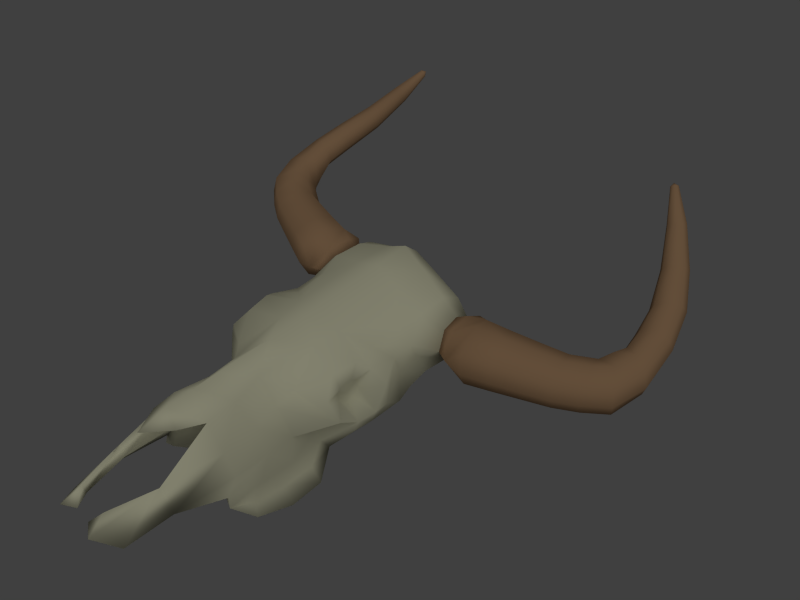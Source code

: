 # Source: cowskull.blend  (saved by Blender 2.63.0; exported with 4.5.12 LTS)
import bpy
from mathutils import Matrix  # noqa: F401  (used for matrix-valued properties, if any)

bpy.ops.wm.read_factory_settings(use_empty=True)
scene = bpy.context.scene
scene.name = 'Scene'

# ---- collections
col_collection_1 = bpy.data.collections.new('Collection 1'); scene.collection.children.link(col_collection_1)

# ---- materials (node trees are filled in below, after node groups)
mat_bone = bpy.data.materials.new('Bone')
mat_bone.alpha_threshold = 0.0
mat_bone.use_transparent_shadow = False
mat_bone.diffuse_color = (0.6, 0.59, 0.42, 1.0)
mat_bone.roughness = 0.5
mat_bone.specular_intensity = 0.0
mat_bone.line_color = (0.0, 0.0, 0.0, 1.0)
mat_horn = bpy.data.materials.new('Horn')
mat_horn.alpha_threshold = 0.0
mat_horn.use_transparent_shadow = False
mat_horn.diffuse_color = (0.3343, 0.2053, 0.113, 1.0)
mat_horn.roughness = 0.5
mat_horn.specular_intensity = 0.0
mat_horn.line_color = (0.0, 0.0, 0.0, 1.0)

# ---- material node trees

# ---- world
world_world = bpy.data.worlds.new('World'); scene.world = world_world
world_world.color = (0.05088, 0.05088, 0.05088)
world_world.use_sun_shadow = False
world_world.sun_shadow_jitter_overblur = 0.0
world_world.cycles.sampling_method = 'MANUAL'
world_world.cycles.sample_map_resolution = 256

# ---- cameras
cam_camera = bpy.data.cameras.new('Camera')
cam_camera.clip_end = 100.0
cam_camera.lens = 35.0
cam_camera.sensor_width = 32.0
cam_camera.sensor_height = 18.0
cam_camera.ortho_scale = 7.314
cam_camera.dof.focus_distance = 0.0
cam_camera.dof.aperture_fstop = 128.0

# ---- lights
light_lamp = bpy.data.lights.new('Lamp', 'SUN')
light_lamp.transmission_factor = 0.0
light_lamp.cutoff_distance = 30.0
light_lamp.angle = 1.571
light_lamp.energy = 1.0
light_lamp.shadow_buffer_clip_start = 1.001
light_lamp.shadow_soft_size = 1.0
light_lamp.shadow_cascade_max_distance = 1000.0
light_lamp.cycles.use_multiple_importance_sampling = False

# ---- meshes
me_plane = bpy.data.meshes.new('Plane')
me_plane.from_pydata([(0.4138, 0.3268, 1.147), (1.155, 0.8939, -0.6023), (0.2351, 0.3407, -1.081), (0.9914, 0.6, -0.6219), (0.0, 0.1526, 1.153), (0.0, 0.1526, -0.6749), (0.8607, 0.404, -0.3998), (0.913, 0.404, -0.07316), (0.8897, 2.095, -0.9296), (0.3331, 0.8268, -3.666), (0.8859, 2.1, -1.409), (0.8557, 1.85, -1.901), (0.0, 0.1526, 0.1526), (0.41, 0.3125, 0.1228), (0.7305, 1.496, -2.152), (0.7202, 1.8, -0.5804), (0.295, 0.4191, -1.454), (0.4528, 0.6935, -2.745), (0.3494, 0.3564, -1.917), (0.5835, 1.093, -2.756), (0.4692, 0.7562, -1.052), (0.5182, 0.7562, -1.438), (0.5563, 0.7562, -1.923), (0.5835, 1.093, -2.756), (0.5889, 1.031, -3.423), (1.174, 1.083, -0.3671), (1.22, 1.077, -0.09929), (1.207, 0.7633, 0.1359), (1.031, 0.5412, 0.05749), (0.913, 0.6326, -0.1777), (0.913, 0.6326, -0.3606), (0.913, 0.8221, -0.4259), (0.913, 0.9592, -0.3149), (0.913, 0.9674, -0.1722), (0.913, 0.8424, -0.08731), (0.913, 0.6927, -0.09185), (0.913, 0.695, -0.4214), (0.913, 0.7778, -0.2608), (0.3544, 0.3215, -0.2596), (0.0, 0.1526, -0.1104), (0.5848, 0.5491, -0.8171), (0.6742, 1.121, -1.929), (0.6742, 1.148, -1.428), (0.6742, 1.186, -1.047), (0.6742, 1.284, -0.655), (0.6969, 1.344, -2.113), (0.6969, 1.518, -1.645), (0.6969, 1.594, -1.139), (0.6969, 1.589, -0.6817), (0.7305, 1.736, -1.814), (0.7305, 1.861, -1.379), (0.7305, 1.894, -0.9217), (0.0, 0.1526, 1.697), (0.0, 0.3758, 1.895), (0.3684, 0.3486, 1.666), (1.0, 0.7134, 0.4814), (1.0, 0.7134, 0.7753), (1.223, 0.893, 1.058), (1.12, 0.7134, 1.281), (1.076, 0.7134, 1.559), (1.104, 0.8222, 1.733), (0.7474, 0.5357, 0.335), (0.7474, 0.4921, 0.7922), (0.8726, 0.4649, 1.14), (0.8454, 0.4921, 1.549), (0.8943, 0.6391, 1.788), (0.4174, 0.501, 1.851), (1.223, 1.127, 1.183), (1.205, 1.143, 1.427), (1.124, 0.9964, 1.631), (1.203, 1.118, 0.1091), (1.0, 0.9616, 0.8537), (1.0, 1.034, 0.5087), (1.065, 1.355, -0.3606), (1.084, 1.397, -0.07965), (1.109, 1.397, 0.3939), (1.063, 1.348, 0.6442), (1.063, 1.288, 0.9436), (0.8821, 1.478, 1.123), (0.718, 1.484, 1.461), (0.482, 1.19, 1.744), (0.0, 0.8634, 1.831), (1.223, 0.893, 1.058), (1.12, 0.7134, 1.281), (1.076, 0.7134, 1.559), (1.104, 0.8222, 1.733), (1.223, 1.127, 1.183), (1.205, 1.143, 1.427), (1.124, 0.9964, 1.631), (1.389, 0.8871, 0.9928), (1.258, 0.6601, 1.275), (1.203, 0.6601, 1.625), (1.237, 0.7977, 1.845), (1.389, 1.183, 1.151), (1.366, 1.203, 1.458), (1.263, 1.018, 1.716), (1.438, 0.6616, 1.748), (1.628, 1.244, 1.089), (1.409, 0.9642, 1.883), (1.653, 0.9642, 0.992), (1.349, 1.358, 1.397), (1.622, 0.6616, 1.095), (1.273, 1.25, 1.68), (1.516, 0.5315, 1.453), (1.815, 0.682, 1.833), (1.991, 1.224, 1.22), (1.788, 0.9635, 1.959), (2.015, 0.9635, 1.13), (1.732, 1.33, 1.507), (1.985, 0.682, 1.226), (1.661, 1.23, 1.77), (1.887, 0.5609, 1.558), (2.216, 0.702, 1.934), (2.379, 1.204, 1.366), (2.191, 0.9628, 2.051), (2.402, 0.9628, 1.283), (2.14, 1.302, 1.632), (2.374, 0.702, 1.371), (2.074, 1.21, 1.875), (2.283, 0.5898, 1.68), (2.598, 0.7206, 2.035), (2.749, 1.186, 1.508), (2.575, 0.9622, 2.143), (2.77, 0.9622, 1.431), (2.527, 1.277, 1.755), (2.744, 0.7206, 1.513), (2.466, 1.191, 1.98), (2.66, 0.6167, 1.799), (2.914, 0.7206, 2.217), (3.065, 1.186, 1.691), (2.891, 0.8651, 2.325), (3.086, 0.9622, 1.613), (2.843, 1.277, 1.937), (3.06, 0.7206, 1.696), (2.782, 1.191, 2.163), (2.976, 0.6167, 1.981), (3.03, 0.6234, 2.356), (3.367, 1.186, 1.924), (2.968, 0.8651, 2.448), (3.415, 0.9622, 1.861), (3.069, 1.277, 2.07), (3.361, 0.7206, 1.927), (2.928, 1.094, 2.256), (3.176, 0.6167, 2.161), (3.089, 0.6583, 2.557), (3.508, 1.054, 2.354), (3.007, 0.8639, 2.604), (3.569, 0.8639, 2.323), (3.226, 1.131, 2.353), (3.502, 0.6583, 2.354), (3.048, 1.058, 2.443), (3.273, 0.5699, 2.463), (3.092, 0.5339, 2.841), (3.464, 0.855, 2.911), (3.016, 0.7007, 2.832), (3.518, 0.7007, 2.92), (3.28, 0.9178, 2.774), (3.46, 0.5339, 2.908), (3.121, 0.8586, 2.747), (3.258, 0.4621, 2.868), (3.015, 0.4279, 3.2), (3.303, 0.662, 3.465), (2.948, 0.5821, 3.216), (3.351, 0.5204, 3.446), (3.188, 0.768, 3.313), (3.31, 0.3821, 3.371), (3.061, 0.7356, 3.224), (3.151, 0.3452, 3.255), (2.803, 0.2282, 3.656), (3.031, 0.3498, 3.916), (2.747, 0.3408, 3.705), (3.072, 0.2472, 3.868), (2.935, 0.4649, 3.825), (3.042, 0.1586, 3.777), (2.834, 0.4588, 3.749), (2.915, 0.1549, 3.678), (2.544, -0.1023, 4.072), (2.705, -0.05944, 4.273), (2.502, -0.0338, 4.125), (2.736, -0.1214, 4.222), (2.634, 0.03445, 4.23), (2.715, -0.1674, 4.144), (2.562, 0.04178, 4.176), (2.625, -0.1551, 4.075), (2.319, -0.4347, 4.4), (2.386, -0.4166, 4.484), (2.301, -0.4058, 4.422), (2.399, -0.4427, 4.463), (2.357, -0.3771, 4.466), (2.391, -0.462, 4.43), (2.326, -0.374, 4.443), (2.353, -0.4569, 4.401), (2.325, -0.4514, 4.463), (0.2424, 0.2694, -2.255), (0.0, 0.1932, -2.605), (0.0, 0.117, -2.193), (0.0, 0.117, -1.829), (0.0, 0.1224, -1.459), (0.0, 0.1333, -1.067), (0.3649, 0.8268, -2.763), (0.1314, 0.8268, -3.549), (0.2428, 0.8268, -3.358), (0.1314, 0.8268, -3.549), (0.1314, 0.8268, -3.549), (0.2617, 0.6935, -3.366), (0.0, 0.637, -1.678), (0.2959, 0.8268, -2.02), (0.0, 1.314, 1.618), (0.0, 1.581, 1.036), (0.0, 1.648, 0.3945), (0.6072, 2.095, -0.9296), (0.6072, 2.095, -1.378), (0.5786, 1.98, -0.8932), (0.5826, 1.996, -1.359), (0.6511, 1.858, -1.848), (0.6051, 1.768, -1.793), (0.5599, 1.755, -0.6293), (0.6183, 1.506, -2.113), (0.0, 1.585, -0.3545), (0.0, 1.377, -0.9784), (0.0, 1.119, -1.749), (0.3966, 1.642, -1.116)], [(23, 19), (200, 201), (203, 200), (9, 202), (202, 203)], [(38, 13, 39), (13, 0, 12), (24, 23, 17), (23, 22, 17), (21, 16, 22), (20, 2, 16), (29, 35, 28), (27, 28, 34), (26, 34, 33), (25, 33, 32), (1, 25, 31), (36, 30, 3), (3, 31, 36), (30, 36, 37), (37, 36, 31), (31, 32, 37), (32, 33, 37), (33, 34, 37), (34, 35, 37), (37, 35, 29), (29, 30, 37), (2, 38, 5), (13, 38, 7), (29, 28, 7), (30, 29, 7), (7, 6, 30), (3, 30, 6), (39, 13, 12), (12, 0, 4), (9, 24, 17), (22, 18, 17), (16, 18, 22), (21, 20, 16), (34, 28, 35), (27, 34, 26), (26, 33, 25), (31, 25, 32), (1, 31, 3), (5, 38, 39), (7, 38, 6), (40, 2, 20), (40, 38, 2), (40, 6, 38), (40, 3, 6), (40, 1, 3), (1, 40, 20), (23, 41, 22), (22, 41, 21), (42, 21, 41), (21, 42, 43), (21, 43, 20), (43, 1, 20), (43, 44, 1), (23, 45, 41), (41, 45, 42), (42, 45, 46), (42, 46, 47), (42, 47, 43), (47, 44, 43), (47, 48, 44), (46, 45, 14), (15, 51, 8), (8, 51, 50), (10, 8, 50), (11, 10, 50), (11, 50, 49), (14, 11, 49), (51, 15, 48), (51, 48, 47), (50, 51, 47), (50, 47, 46), (49, 50, 46), (46, 14, 49), (54, 4, 0), (4, 54, 52), (52, 54, 53), (28, 13, 7), (61, 13, 28), (62, 13, 61), (13, 62, 0), (0, 62, 63), (0, 63, 64), (0, 64, 54), (54, 64, 65), (54, 65, 66), (66, 53, 54), (64, 60, 65), (64, 59, 60), (63, 59, 64), (63, 58, 59), (63, 57, 58), (63, 56, 57), (62, 56, 63), (61, 56, 62), (61, 55, 56), (28, 55, 61), (27, 55, 28), (27, 70, 55), (26, 70, 27), (56, 71, 57), (57, 71, 67), (55, 71, 56), (55, 72, 71), (72, 55, 70), (44, 25, 1), (81, 53, 66), (80, 81, 66), (80, 66, 65), (65, 79, 80), (60, 79, 65), (79, 60, 69), (69, 78, 79), (68, 78, 69), (68, 77, 78), (67, 77, 68), (77, 67, 71), (77, 71, 72), (72, 76, 77), (72, 75, 76), (70, 75, 72), (70, 74, 75), (26, 74, 70), (25, 74, 26), (25, 73, 74), (73, 15, 74), (73, 48, 15), (25, 48, 73), (48, 25, 44), (83, 84, 59, 58), (67, 68, 87, 86), (85, 88, 69, 60), (82, 83, 58, 57), (57, 67, 86, 82), (84, 85, 60, 59), (68, 69, 88, 87), (82, 86, 93, 89), (87, 88, 95, 94), (89, 90, 83, 82), (91, 92, 85, 84), (86, 87, 94, 93), (92, 95, 88, 85), (90, 91, 84, 83), (90, 96, 91), (96, 90, 103), (89, 103, 90), (89, 101, 103), (101, 89, 99), (99, 89, 97), (97, 89, 93), (93, 100, 97), (100, 93, 94), (100, 94, 95), (100, 95, 102), (92, 102, 95), (92, 98, 102), (92, 96, 98), (91, 96, 92), (106, 110, 102, 98), (109, 111, 103, 101), (97, 100, 108, 105), (107, 109, 101, 99), (104, 106, 98, 96), (100, 102, 110, 108), (105, 107, 99, 97), (96, 103, 111, 104), (105, 108, 116, 113), (117, 119, 111, 109), (115, 117, 109, 107), (112, 114, 106, 104), (108, 110, 118, 116), (113, 115, 107, 105), (104, 111, 119, 112), (114, 118, 110, 106), (121, 123, 115, 113), (112, 119, 127, 120), (122, 126, 118, 114), (113, 116, 124, 121), (125, 127, 119, 117), (123, 125, 117, 115), (120, 122, 114, 112), (116, 118, 126, 124), (131, 133, 125, 123), (128, 130, 122, 120), (124, 126, 134, 132), (129, 131, 123, 121), (120, 127, 135, 128), (130, 134, 126, 122), (121, 124, 132, 129), (133, 135, 127, 125), (138, 142, 134, 130), (129, 132, 140, 137), (141, 143, 135, 133), (139, 141, 133, 131), (136, 138, 130, 128), (132, 134, 142, 140), (137, 139, 131, 129), (128, 135, 143, 136), (140, 142, 150, 148), (145, 147, 139, 137), (136, 143, 151, 144), (146, 150, 142, 138), (137, 140, 148, 145), (149, 151, 143, 141), (147, 149, 141, 139), (144, 146, 138, 136), (145, 148, 156, 153), (157, 159, 151, 149), (155, 157, 149, 147), (152, 154, 146, 144), (148, 150, 158, 156), (153, 155, 147, 145), (144, 151, 159, 152), (154, 158, 150, 146), (161, 163, 155, 153), (152, 159, 167, 160), (162, 166, 158, 154), (153, 156, 164, 161), (165, 167, 159, 157), (163, 165, 157, 155), (160, 162, 154, 152), (156, 158, 166, 164), (173, 175, 167, 165), (171, 173, 165, 163), (168, 170, 162, 160), (164, 166, 174, 172), (169, 171, 163, 161), (160, 167, 175, 168), (170, 174, 166, 162), (161, 164, 172, 169), (168, 175, 183, 176), (178, 182, 174, 170), (169, 172, 180, 177), (181, 183, 175, 173), (179, 181, 173, 171), (176, 178, 170, 168), (172, 174, 182, 180), (177, 179, 171, 169), (184, 186, 178, 176), (180, 182, 190, 188), (185, 187, 179, 177), (176, 183, 191, 184), (186, 190, 182, 178), (177, 180, 188, 185), (189, 191, 183, 181), (187, 189, 181, 179), (187, 192, 189), (189, 192, 191), (192, 184, 191), (184, 192, 186), (186, 192, 190), (192, 188, 190), (192, 185, 188), (185, 192, 187), (5, 198, 2), (197, 2, 198), (2, 197, 16), (196, 16, 197), (16, 196, 18), (195, 18, 196), (18, 195, 193), (193, 195, 194), (204, 203, 9), (204, 9, 17), (205, 18, 193), (18, 205, 206), (18, 206, 199), (199, 17, 18), (17, 199, 201), (201, 204, 17), (203, 204, 201), (205, 193, 194), (207, 81, 80), (207, 80, 79), (208, 207, 79), (208, 79, 78), (76, 78, 77), (210, 10, 211), (10, 210, 8), (213, 212, 210), (213, 210, 211), (210, 216, 15), (216, 210, 212), (11, 211, 10), (11, 214, 211), (14, 217, 11), (213, 214, 215), (211, 214, 213), (8, 210, 15), (11, 217, 214), (214, 217, 215), (209, 208, 78), (209, 78, 76), (209, 76, 75), (209, 75, 74), (74, 218, 209), (218, 74, 15), (15, 216, 218), (212, 213, 221), (221, 216, 212), (221, 218, 216), (221, 219, 218), (221, 220, 219), (221, 213, 215), (221, 215, 217), (217, 220, 221), (9, 203, 201), (201, 199, 9), (199, 24, 9), (199, 23, 24), (199, 206, 23), (206, 45, 23), (217, 14, 45), (217, 45, 206), (206, 220, 217), (220, 206, 205)])
me_plane.polygons.foreach_set('use_smooth', [True] * 315)
me_plane.polygons.foreach_set('material_index', [0, 0, 0, 0, 0, 0, 0, 0, 0, 0, 0, 0, 0, 0, 0, 0, 0, 0, 0, 0, 0, 0, 0, 0, 0, 0, 0, 0, 0, 0, 0, 0, 0, 0, 0, 0, 0, 0, 0, 0, 0, 0, 0, 0, 0, 0, 0, 0, 0, 0, 0, 0, 0, 0, 0, 0, 0, 0, 0, 0, 0, 0, 0, 0, 0, 0, 0, 0, 0, 0, 0, 0, 0, 0, 0, 0, 0, 0, 0, 0, 0, 0, 0, 0, 0, 0, 0, 0, 0, 0, 0, 0, 0, 0, 0, 0, 0, 0, 0, 0, 0, 0, 0, 0, 0, 0, 0, 0, 0, 0, 0, 0, 0, 0, 0, 0, 0, 0, 0, 0, 0, 0, 0, 0, 0, 0, 0, 0, 0, 0, 0, 0, 0, 0, 0, 1, 1, 1, 1, 1, 1, 1, 1, 1, 1, 1, 1, 1, 1, 1, 1, 1, 1, 1, 1, 1, 1, 1, 1, 1, 1, 1, 1, 1, 1, 1, 1, 1, 1, 1, 1, 1, 1, 1, 1, 1, 1, 1, 1, 1, 1, 1, 1, 1, 1, 1, 1, 1, 1, 1, 1, 1, 1, 1, 1, 1, 1, 1, 1, 1, 1, 1, 1, 1, 1, 1, 1, 1, 1, 1, 1, 1, 1, 1, 1, 1, 1, 1, 1, 1, 1, 1, 1, 1, 1, 1, 1, 1, 1, 1, 1, 1, 1, 1, 1, 1, 1, 1, 1, 1, 1, 1, 1, 1, 1, 1, 1, 1, 1, 1, 1, 1, 1, 0, 0, 0, 0, 0, 0, 0, 0, 0, 0, 0, 0, 0, 0, 0, 0, 0, 0, 0, 0, 0, 0, 0, 0, 0, 0, 0, 0, 0, 0, 0, 0, 0, 0, 0, 0, 0, 0, 0, 0, 0, 0, 0, 0, 0, 0, 0, 0, 0, 0, 0, 0, 0, 0, 0, 0, 0, 0, 0, 0, 0, 0])
me_plane.materials.append(mat_bone)
me_plane.materials.append(mat_horn)
me_plane.use_remesh_preserve_volume = False
me_plane.use_remesh_preserve_attributes = False
me_plane.use_mirror_vertex_groups = False
me_plane.update()

# ---- objects
ob_skull = bpy.data.objects.new('Skull', me_plane)
ob_lamp = bpy.data.objects.new('Lamp', light_lamp)
ob_camera = bpy.data.objects.new('Camera', cam_camera)

# ---- transforms, parenting, visibility, modifiers, constraints
ob_skull.location = (0.0, 0.0, 0.0)
ob_skull.rotation_euler = (-1.396, -0.0, 0.0)
ob_skull.scale = (0.64, 0.64, 0.64)
ob_skull.lineart.crease_threshold = 0.0
_m = ob_skull.modifiers.new('Mirror', 'MIRROR')
_m.use_clip = True
ob_lamp.location = (0.09634, -4.383, 5.904)
ob_lamp.rotation_euler = (0.6503, 0.05522, 0.648)
ob_lamp.lock_rotations_4d = False
ob_lamp.empty_display_type = 'ARROWS'
ob_lamp.color = (0.0, 0.0, 0.0, 0.0)
ob_lamp.lineart.crease_threshold = 0.0
ob_camera.location = (4.481, -3.508, 4.344)
ob_camera.rotation_euler = (0.9228, -0.04605, 0.8106)
ob_camera.lock_rotations_4d = False
ob_camera.empty_display_type = 'ARROWS'
ob_camera.color = (0.0, 0.0, 0.0, 0.0)
ob_camera.display_type = 'WIRE'
ob_camera.lineart.crease_threshold = 0.0

# ---- collection membership
col_collection_1.objects.link(ob_skull)
col_collection_1.objects.link(ob_lamp)
col_collection_1.objects.link(ob_camera)

# ---- scene / render settings (as saved in the file)
scene.camera = ob_camera
scene.frame_start = 1; scene.frame_end = 250; scene.frame_set(2)
scene.render.engine = 'BLENDER_EEVEE_NEXT'
scene.render.image_settings.color_mode = 'RGB'
scene.render.image_settings.compression = 90
scene.render.resolution_x = 1024
scene.render.resolution_y = 768
scene.render.resolution_percentage = 50
scene.render.dither_intensity = 0.0
scene.render.bake_margin = 2
scene.render.bake_bias = 0.0
scene.cycles.use_denoising = False
scene.cycles.samples = 10
scene.cycles.sampling_pattern = 'TABULATED_SOBOL'
scene.cycles.light_sampling_threshold = 0.0
scene.cycles.use_adaptive_sampling = False
scene.cycles.use_light_tree = False
scene.cycles.blur_glossy = 0.0
scene.cycles.volume_bounces = 1
scene.cycles.pixel_filter_type = 'GAUSSIAN'
scene.cycles.sample_clamp_indirect = 0.0
scene.view_settings.view_transform = 'Standard'
bpy.context.view_layer.update()
